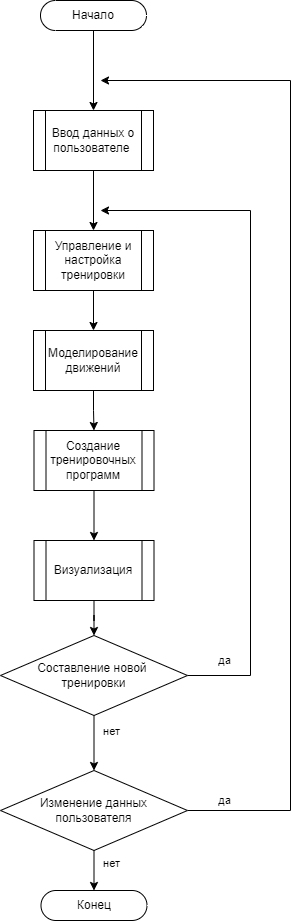

The diagram above was exported from draw.io. Its source (the exported page's mxGraphModel, read from the mxfile embedded in the PNG):
<mxGraphModel dx="1161" dy="638" grid="1" gridSize="10" guides="1" tooltips="1" connect="1" arrows="1" fold="1" page="1" pageScale="1" pageWidth="827" pageHeight="1169" math="0" shadow="0">
  <root>
    <mxCell id="0" />
    <mxCell id="1" parent="0" />
    <mxCell id="2" style="edgeStyle=orthogonalEdgeStyle;rounded=0;orthogonalLoop=1;jettySize=auto;html=1;entryX=0.5;entryY=0;entryDx=0;entryDy=0;" edge="1" source="3" target="5" parent="1">
      <mxGeometry relative="1" as="geometry" />
    </mxCell>
    <mxCell id="3" value="Начало" style="html=1;dashed=0;whiteSpace=wrap;shape=mxgraph.dfd.start" vertex="1" parent="1">
      <mxGeometry x="350" y="40" width="106" height="30" as="geometry" />
    </mxCell>
    <mxCell id="4" style="edgeStyle=orthogonalEdgeStyle;rounded=0;orthogonalLoop=1;jettySize=auto;html=1;entryX=0.5;entryY=0;entryDx=0;entryDy=0;" edge="1" source="5" target="7" parent="1">
      <mxGeometry relative="1" as="geometry" />
    </mxCell>
    <mxCell id="5" value="Ввод данных о пользователе&amp;nbsp;" style="shape=process;whiteSpace=wrap;html=1;backgroundOutline=1;" vertex="1" parent="1">
      <mxGeometry x="343" y="150" width="120" height="60" as="geometry" />
    </mxCell>
    <mxCell id="6" style="edgeStyle=orthogonalEdgeStyle;rounded=0;orthogonalLoop=1;jettySize=auto;html=1;entryX=0.5;entryY=0;entryDx=0;entryDy=0;" edge="1" source="7" target="24" parent="1">
      <mxGeometry relative="1" as="geometry" />
    </mxCell>
    <mxCell id="7" value="Управление и настройка тренировки" style="shape=process;whiteSpace=wrap;html=1;backgroundOutline=1;" vertex="1" parent="1">
      <mxGeometry x="343" y="270" width="120" height="60" as="geometry" />
    </mxCell>
    <mxCell id="8" style="edgeStyle=orthogonalEdgeStyle;rounded=0;orthogonalLoop=1;jettySize=auto;html=1;entryX=0.5;entryY=0;entryDx=0;entryDy=0;" edge="1" source="9" target="11" parent="1">
      <mxGeometry relative="1" as="geometry" />
    </mxCell>
    <mxCell id="9" value="Создание тренировочных программ" style="shape=process;whiteSpace=wrap;html=1;backgroundOutline=1;" vertex="1" parent="1">
      <mxGeometry x="343.5" y="470" width="120" height="60" as="geometry" />
    </mxCell>
    <mxCell id="10" style="edgeStyle=orthogonalEdgeStyle;rounded=0;orthogonalLoop=1;jettySize=auto;html=1;" edge="1" source="11" target="16" parent="1">
      <mxGeometry relative="1" as="geometry" />
    </mxCell>
    <mxCell id="11" value="Визуализация" style="shape=process;whiteSpace=wrap;html=1;backgroundOutline=1;" vertex="1" parent="1">
      <mxGeometry x="343.5" y="580" width="120" height="60" as="geometry" />
    </mxCell>
    <mxCell id="12" style="edgeStyle=orthogonalEdgeStyle;rounded=0;orthogonalLoop=1;jettySize=auto;html=1;" edge="1" source="16" parent="1">
      <mxGeometry relative="1" as="geometry">
        <mxPoint x="410" y="250" as="targetPoint" />
        <Array as="points">
          <mxPoint x="560" y="715" />
          <mxPoint x="560" y="250" />
        </Array>
      </mxGeometry>
    </mxCell>
    <mxCell id="13" value="да" style="edgeLabel;html=1;align=center;verticalAlign=middle;resizable=0;points=[];" vertex="1" connectable="0" parent="12">
      <mxGeometry x="-0.8928" y="-1" relative="1" as="geometry">
        <mxPoint y="-16" as="offset" />
      </mxGeometry>
    </mxCell>
    <mxCell id="14" style="edgeStyle=orthogonalEdgeStyle;rounded=0;orthogonalLoop=1;jettySize=auto;html=1;entryX=0.5;entryY=0;entryDx=0;entryDy=0;" edge="1" source="16" target="19" parent="1">
      <mxGeometry relative="1" as="geometry" />
    </mxCell>
    <mxCell id="15" value="нет" style="edgeLabel;html=1;align=center;verticalAlign=middle;resizable=0;points=[];" vertex="1" connectable="0" parent="14">
      <mxGeometry x="0.0216" y="1" relative="1" as="geometry">
        <mxPoint x="16" y="-13" as="offset" />
      </mxGeometry>
    </mxCell>
    <mxCell id="16" value="Составление новой&amp;nbsp;&lt;div&gt;тренировки&lt;/div&gt;" style="rhombus;whiteSpace=wrap;html=1;" vertex="1" parent="1">
      <mxGeometry x="310" y="675" width="187" height="80" as="geometry" />
    </mxCell>
    <mxCell id="17" style="edgeStyle=orthogonalEdgeStyle;rounded=0;orthogonalLoop=1;jettySize=auto;html=1;" edge="1" source="19" parent="1">
      <mxGeometry relative="1" as="geometry">
        <mxPoint x="410" y="120" as="targetPoint" />
        <Array as="points">
          <mxPoint x="600" y="850" />
          <mxPoint x="600" y="120" />
        </Array>
      </mxGeometry>
    </mxCell>
    <mxCell id="18" value="да" style="edgeLabel;html=1;align=center;verticalAlign=middle;resizable=0;points=[];" vertex="1" connectable="0" parent="17">
      <mxGeometry x="-0.9285" y="-2" relative="1" as="geometry">
        <mxPoint y="-12" as="offset" />
      </mxGeometry>
    </mxCell>
    <mxCell id="19" value="Изменение данных пользователя" style="rhombus;whiteSpace=wrap;html=1;" vertex="1" parent="1">
      <mxGeometry x="310" y="810" width="187" height="80" as="geometry" />
    </mxCell>
    <mxCell id="20" value="Конец" style="html=1;dashed=0;whiteSpace=wrap;shape=mxgraph.dfd.start" vertex="1" parent="1">
      <mxGeometry x="350.5" y="930" width="106" height="30" as="geometry" />
    </mxCell>
    <mxCell id="21" style="edgeStyle=orthogonalEdgeStyle;rounded=0;orthogonalLoop=1;jettySize=auto;html=1;entryX=0.5;entryY=0.5;entryDx=0;entryDy=-15;entryPerimeter=0;" edge="1" source="19" target="20" parent="1">
      <mxGeometry relative="1" as="geometry" />
    </mxCell>
    <mxCell id="22" value="нет" style="edgeLabel;html=1;align=center;verticalAlign=middle;resizable=0;points=[];" vertex="1" connectable="0" parent="21">
      <mxGeometry x="-0.3823" y="1" relative="1" as="geometry">
        <mxPoint x="16" as="offset" />
      </mxGeometry>
    </mxCell>
    <mxCell id="23" style="edgeStyle=orthogonalEdgeStyle;rounded=0;orthogonalLoop=1;jettySize=auto;html=1;entryX=0.5;entryY=0;entryDx=0;entryDy=0;" edge="1" source="24" target="9" parent="1">
      <mxGeometry relative="1" as="geometry" />
    </mxCell>
    <mxCell id="24" value="Моделирование движений" style="shape=process;whiteSpace=wrap;html=1;backgroundOutline=1;" vertex="1" parent="1">
      <mxGeometry x="343" y="370" width="120" height="60" as="geometry" />
    </mxCell>
  </root>
</mxGraphModel>